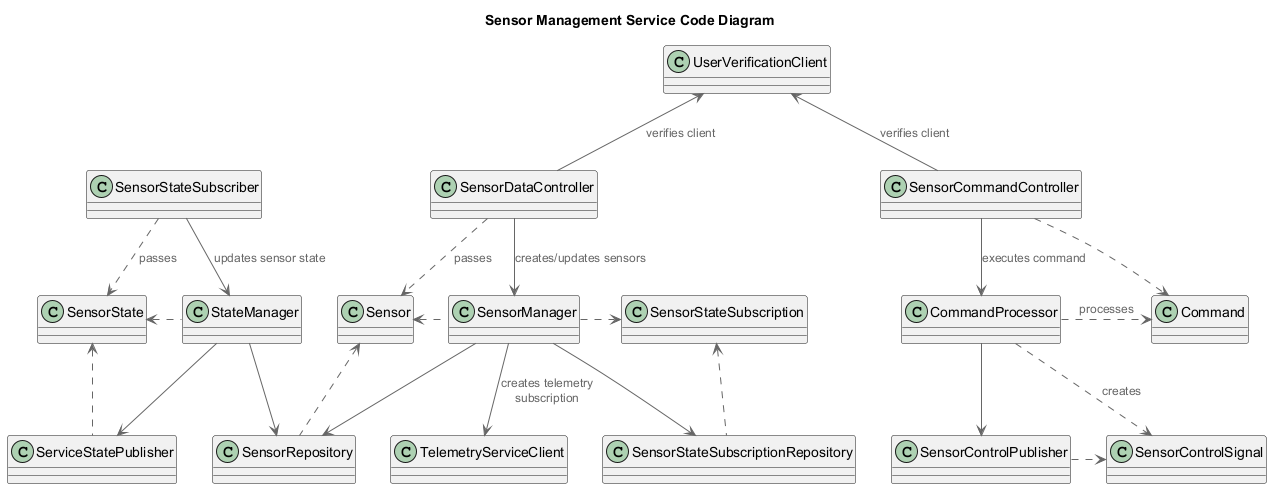

The diagram above was rendered by PlantUML. Its source (embedded in the PNG):
@startuml
title Sensor Management Service Code Diagram

top to bottom direction

!includeurl https://raw.githubusercontent.com/RicardoNiepel/C4-PlantUML/master/C4_Component.puml

class SensorStateSubscriber {}
class SensorDataController {}
class SensorCommandController {}

class ServiceStatePublisher {}
class SensorControlPublisher {}
class UserVerificationClient {}
class TelemetryServiceClient {}
class SensorManager {}
class StateManager {}
class CommandProcessor {}
class Sensor {}
class SensorRepository {}
class SensorState {}
class SensorStateSubscription {}
class SensorControlSignal {}
class Command {}
class SensorRepository
class SensorStateSubscriptionRepository

SensorStateSubscriber --> StateManager : updates sensor state
SensorStateSubscriber ..> SensorState : passes
SensorDataController --> SensorManager : creates/updates sensors
UserVerificationClient <-- SensorDataController : verifies client
SensorDataController ..> Sensor : passes
SensorCommandController --> CommandProcessor : executes command
UserVerificationClient <-- SensorCommandController : verifies client
SensorCommandController ..> Command

SensorManager --> SensorRepository
SensorManager --> SensorStateSubscriptionRepository
SensorManager --> TelemetryServiceClient : creates telemetry subscription
SensorManager .> SensorStateSubscription
SensorStateSubscription <.. SensorStateSubscriptionRepository
Sensor <. SensorManager
Sensor <-l[hidden]- StateManager
Sensor <.. SensorRepository

CommandProcessor .> Command : processes
CommandProcessor ..> SensorControlSignal : creates
CommandProcessor --> SensorControlPublisher
SensorControlPublisher .> SensorControlSignal

StateManager --> SensorRepository
StateManager --> ServiceStatePublisher
SensorState <. StateManager
SensorState <.. ServiceStatePublisher

@enduml